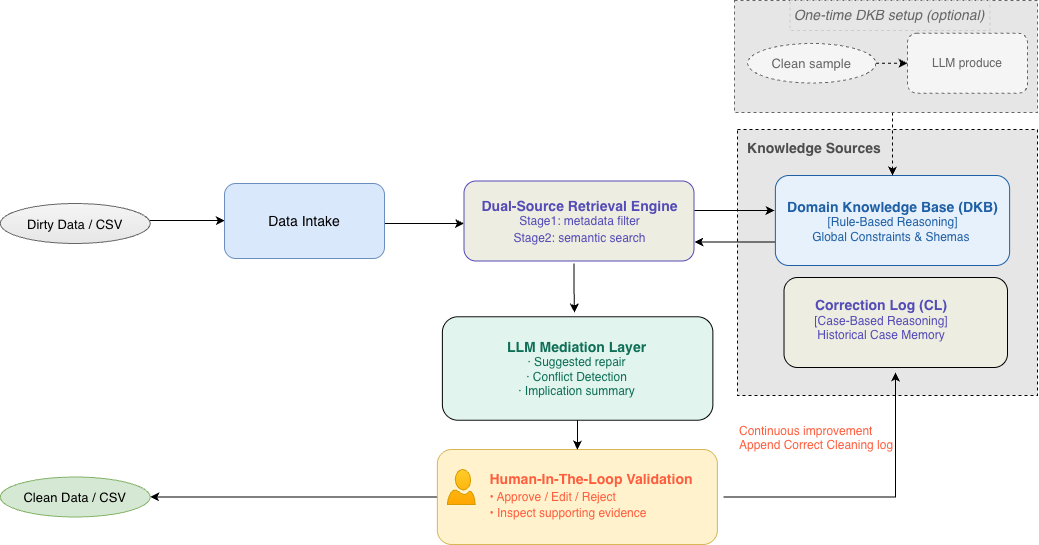

The diagram above was exported from draw.io. Its source (the exported page's mxGraphModel, read from the mxfile embedded in the PNG):
<mxGraphModel dx="1227" dy="1031" grid="1" gridSize="10" guides="1" tooltips="1" connect="1" arrows="1" fold="1" page="1" pageScale="1" pageWidth="827" pageHeight="1169" math="0" shadow="0">
  <root>
    <mxCell id="0" />
    <mxCell id="1" parent="0" />
    <mxCell id="GZGzu9ezaBbBY-FZVcB9-1" parent="1" style="text;html=1;align=center;verticalAlign=middle;resizable=0;points=[];autosize=1;strokeColor=none;fillColor=none;" value="&lt;div&gt;&lt;br&gt;&lt;/div&gt;" vertex="1">
      <mxGeometry height="30" width="20" x="1051" y="645" as="geometry" />
    </mxCell>
    <mxCell id="GZGzu9ezaBbBY-FZVcB9-8" edge="1" parent="1" style="edgeStyle=orthogonalEdgeStyle;rounded=0;orthogonalLoop=1;jettySize=auto;html=1;" value="">
      <mxGeometry relative="1" as="geometry">
        <mxPoint x="1549.5" y="631" as="sourcePoint" />
        <mxPoint x="1550" y="680" as="targetPoint" />
      </mxGeometry>
    </mxCell>
    <mxCell id="GZGzu9ezaBbBY-FZVcB9-15" edge="1" parent="1" style="edgeStyle=orthogonalEdgeStyle;rounded=0;orthogonalLoop=1;jettySize=auto;html=1;">
      <mxGeometry relative="1" as="geometry">
        <mxPoint x="1109.75" y="588" as="sourcePoint" />
        <mxPoint x="1200.25" y="588" as="targetPoint" />
      </mxGeometry>
    </mxCell>
    <mxCell id="GZGzu9ezaBbBY-FZVcB9-16" edge="1" parent="1" style="edgeStyle=orthogonalEdgeStyle;rounded=0;orthogonalLoop=1;jettySize=auto;html=1;entryX=0;entryY=0.5;entryDx=0;entryDy=0;">
      <mxGeometry relative="1" as="geometry">
        <mxPoint x="1354.5" y="591" as="sourcePoint" />
        <mxPoint x="1439.5" y="591" as="targetPoint" />
      </mxGeometry>
    </mxCell>
    <mxCell id="GZGzu9ezaBbBY-FZVcB9-18" parent="1" style="rounded=0;whiteSpace=wrap;html=1;dashed=1;fillColor=#E6E6E6;" value="" vertex="1">
      <mxGeometry height="266" width="299.99" x="1713.01" y="497" as="geometry" />
    </mxCell>
    <mxCell id="GZGzu9ezaBbBY-FZVcB9-31" edge="1" parent="1" style="endArrow=classic;html=1;rounded=0;" value="">
      <mxGeometry height="50" relative="1" width="50" as="geometry">
        <mxPoint x="1750" y="609.5" as="sourcePoint" />
        <mxPoint x="1670" y="609.5" as="targetPoint" />
      </mxGeometry>
    </mxCell>
    <mxCell id="GZGzu9ezaBbBY-FZVcB9-32" parent="1" style="shape=ellipse;fillColor=#d5e8d4;strokeColor=#82b366;fontSize=13" value="Clean Data / CSV" vertex="1">
      <mxGeometry height="40" width="150" x="975.75" y="844.5" as="geometry" />
    </mxCell>
    <mxCell id="GZGzu9ezaBbBY-FZVcB9-33" parent="1" style="text;whiteSpace=wrap;html=1;" value="&lt;span style=&quot;text-align: center;&quot;&gt;&lt;font style=&quot;color: rgb(255, 94, 62);&quot;&gt;Continuous improvement&lt;/font&gt;&lt;/span&gt;&lt;div&gt;&lt;font&gt;&lt;span style=&quot;text-align: center; text-wrap-mode: nowrap;&quot;&gt;&lt;font style=&quot;color: rgb(255, 94, 62);&quot;&gt;Append Correct Cleaning log&lt;/font&gt;&lt;/span&gt;&lt;br&gt;&lt;/font&gt;&lt;/div&gt;" vertex="1">
      <mxGeometry height="60" width="220" x="1713.0099999999998" y="784.5" as="geometry" />
    </mxCell>
    <mxCell id="YlXXS-akpAAGuliwlue6-4" edge="1" parent="1" source="GZGzu9ezaBbBY-FZVcB9-39" style="edgeStyle=orthogonalEdgeStyle;rounded=0;orthogonalLoop=1;jettySize=auto;html=1;" target="GZGzu9ezaBbBY-FZVcB9-32" value="">
      <mxGeometry relative="1" as="geometry" />
    </mxCell>
    <mxCell id="GZGzu9ezaBbBY-FZVcB9-39" parent="1" style="rounded=1;whiteSpace=wrap;html=1;fillColor=#fff2cc;strokeColor=#d6b656;fontSize=14;gradientColor=none;" value="" vertex="1">
      <mxGeometry height="95" width="280" x="1412.88" y="817" as="geometry" />
    </mxCell>
    <mxCell id="GZGzu9ezaBbBY-FZVcB9-40" parent="1" style="verticalLabelPosition=bottom;html=1;verticalAlign=top;align=center;shape=mxgraph.azure.user;fillColor=#ffcd28;gradientColor=#ffa500;strokeColor=#d79b00;" value="" vertex="1">
      <mxGeometry height="35" width="27.75" x="1422.88" y="837" as="geometry" />
    </mxCell>
    <mxCell id="YlXXS-akpAAGuliwlue6-5" parent="1" style="shape=ellipse;fillColor=#f5f5f5;strokeColor=#666666;fontSize=13;gradientColor=#E6E6E6;" value="Dirty Data / CSV" vertex="1">
      <mxGeometry height="40" width="150" x="975.75" y="571" as="geometry" />
    </mxCell>
    <mxCell id="YlXXS-akpAAGuliwlue6-7" parent="1" style="text;html=1;whiteSpace=wrap;strokeColor=none;fillColor=none;align=center;verticalAlign=middle;rounded=0;autosize=1;resizable=0;" value="&lt;div&gt;&lt;font style=&quot;color: rgb(77, 77, 77); font-size: 14px;&quot;&gt;&lt;b&gt;Knowledge Sources&lt;/b&gt;&lt;/font&gt;&lt;/div&gt;&lt;div&gt;&lt;br&gt;&lt;/div&gt;" vertex="1">
      <mxGeometry height="40" width="160" x="1710.14" y="503" as="geometry" />
    </mxCell>
    <mxCell id="YlXXS-akpAAGuliwlue6-12" parent="1" style="rounded=1;whiteSpace=wrap;html=1;fillColor=#dae8fc;strokeColor=#6c8ebf;fontSize=14;" value="Data Intake" vertex="1">
      <mxGeometry height="75" width="160" x="1200" y="551" as="geometry" />
    </mxCell>
    <mxCell id="FIi2hhjXUHf97YtCMAWB-5" parent="1" style="text=1;html=1;rounded=1;fontSize=12;fontWeight=bold;align=center;verticalAlign=middle;strokeColor=#534BB7;strokeWidth=1;fillColor=#EEEDE1;fontColor=#534BB7;" value="&lt;font style=&quot;font-size: 14px;&quot;&gt;&lt;b&gt;Dual-Source Retrieval Engine&lt;/b&gt;&lt;/font&gt;&lt;div&gt;&lt;span style=&quot;text-wrap-mode: wrap;&quot;&gt;&lt;font style=&quot;color: rgb(83, 75, 183);&quot;&gt;Stage1: metadata filter&lt;/font&gt;&lt;/span&gt;&lt;div style=&quot;font-size: 14px; text-wrap-mode: wrap; color: rgb(0, 0, 0);&quot;&gt;&lt;span style=&quot;font-size: 12px;&quot;&gt;&lt;font style=&quot;color: rgb(83, 75, 183);&quot;&gt;Stage2: semantic search&lt;/font&gt;&lt;/span&gt;&lt;/div&gt;&lt;/div&gt;" vertex="1">
      <mxGeometry height="80" width="230" x="1439.5" y="548.5" as="geometry" />
    </mxCell>
    <mxCell id="FIi2hhjXUHf97YtCMAWB-6" parent="1" style="text=1;html=1;rounded=1;fontSize=12;fontWeight=bold;align=center;verticalAlign=middle;strokeColor=#1F5FA5;strokeWidth=1;fillColor=#E6F1FB;fontColor=#1F5FA5;" value="&lt;br&gt;&lt;div&gt;&lt;div&gt;&lt;pre class=&quot;overflow-visible! px-0!&quot; data-start=&quot;881&quot; data-end=&quot;943&quot;&gt;&lt;div class=&quot;relative w-full mt-4 mb-1&quot;&gt;&lt;div class=&quot;&quot;&gt;&lt;div class=&quot;relative&quot;&gt;&lt;div class=&quot;&quot;&gt;&lt;div class=&quot;&quot;&gt;&lt;/div&gt;&lt;/div&gt;&lt;/div&gt;&lt;/div&gt;&lt;/div&gt;&lt;/pre&gt;&lt;/div&gt;&lt;/div&gt;" vertex="1">
      <mxGeometry height="90" width="234.25" x="1750.8799999999999" y="543" as="geometry" />
    </mxCell>
    <mxCell id="FIi2hhjXUHf97YtCMAWB-35" edge="1" parent="1" style="edgeStyle=orthogonalEdgeStyle;rounded=0;orthogonalLoop=1;jettySize=auto;html=1;exitX=0.5;exitY=1;exitDx=0;exitDy=0;entryX=0.5;entryY=0;entryDx=0;entryDy=0;" target="GZGzu9ezaBbBY-FZVcB9-39">
      <mxGeometry relative="1" as="geometry">
        <mxPoint x="1553.13" y="774.75" as="sourcePoint" />
      </mxGeometry>
    </mxCell>
    <mxCell id="FIi2hhjXUHf97YtCMAWB-7" parent="1" style="text=1;html=1;rounded=1;fontSize=12;fontWeight=bold;align=center;verticalAlign=middle;strokeColor:#0F6E56;strokeWidth=1;fillColor=#E1F5EE;fontColor=#0F6E56;" value="" vertex="1">
      <mxGeometry height="103.5" width="270.5" x="1417.88" y="684.25" as="geometry" />
    </mxCell>
    <mxCell id="FIi2hhjXUHf97YtCMAWB-9" parent="1" style="text=1;html=1;rounded=1;fontSize=12;fontWeight=bold;align=center;verticalAlign=middle;strokeColor:#534BB7;strokeWidth=1;fillColor=#EEEDE1;fontColor=#534BB7;" value="&lt;div&gt;&lt;br&gt;&lt;p data-start=&quot;1015&quot; data-end=&quot;1036&quot;&gt;&lt;/p&gt;&lt;/div&gt;" vertex="1">
      <mxGeometry height="90" width="223.49" x="1759.51" y="645" as="geometry" />
    </mxCell>
    <mxCell id="FIi2hhjXUHf97YtCMAWB-18" edge="1" parent="1" source="FIi2hhjXUHf97YtCMAWB-14" style="edgeStyle=orthogonalEdgeStyle;rounded=0;orthogonalLoop=1;jettySize=auto;html=1;dashed=1;" target="FIi2hhjXUHf97YtCMAWB-6" value="">
      <mxGeometry relative="1" as="geometry">
        <Array as="points">
          <mxPoint x="1868" y="490" />
          <mxPoint x="1868" y="490" />
        </Array>
      </mxGeometry>
    </mxCell>
    <mxCell id="FIi2hhjXUHf97YtCMAWB-14" parent="1" style="rounded=0;whiteSpace=wrap;html=1;fillColor=#E6E6E6;strokeColor=#666666;gradientColor=none;dashed=1;" value="" vertex="1">
      <mxGeometry height="112" width="303" x="1710" y="368" as="geometry" />
    </mxCell>
    <mxCell id="FIi2hhjXUHf97YtCMAWB-15" parent="1" style="text;html=1;whiteSpace=wrap;strokeColor=#CCCCCC;fillColor=none;align=center;verticalAlign=middle;rounded=0;dashed=1;" value="&lt;font style=&quot;font-size: 14px; color: rgb(102, 102, 102);&quot;&gt;&lt;i style=&quot;&quot;&gt;One-time DKB setup (optional)&lt;/i&gt;&lt;/font&gt;" vertex="1">
      <mxGeometry height="30" width="200" x="1765.39" y="368" as="geometry" />
    </mxCell>
    <mxCell id="FIi2hhjXUHf97YtCMAWB-17" edge="1" parent="1" source="FIi2hhjXUHf97YtCMAWB-11" style="edgeStyle=orthogonalEdgeStyle;rounded=0;orthogonalLoop=1;jettySize=auto;html=1;strokeColor=#000000;dashed=1;" target="FIi2hhjXUHf97YtCMAWB-16" value="">
      <mxGeometry relative="1" as="geometry" />
    </mxCell>
    <mxCell id="FIi2hhjXUHf97YtCMAWB-11" parent="1" style="shape=ellipse;fontSize=13;fillColor=#f5f5f5;gradientColor=none;strokeColor=#666666;fontColor=#666666;dashed=1;" value="Clean sample" vertex="1">
      <mxGeometry height="39.5" width="128.39" x="1723" y="411" as="geometry" />
    </mxCell>
    <mxCell id="FIi2hhjXUHf97YtCMAWB-16" parent="1" style="rounded=1;whiteSpace=wrap;html=1;fillColor=#f5f5f5;strokeColor=#666666;gradientColor=none;dashed=1;" value="&lt;font style=&quot;color: rgb(102, 102, 102);&quot;&gt;LLM produce&lt;/font&gt;" vertex="1">
      <mxGeometry height="60" width="120" x="1883" y="400.75" as="geometry" />
    </mxCell>
    <mxCell id="GZGzu9ezaBbBY-FZVcB9-23" edge="1" parent="1" style="endArrow=classic;html=1;rounded=0;" value="">
      <mxGeometry height="50" relative="1" width="50" as="geometry">
        <mxPoint x="1670" y="578" as="sourcePoint" />
        <mxPoint x="1750" y="578" as="targetPoint" />
      </mxGeometry>
    </mxCell>
    <mxCell id="FIi2hhjXUHf97YtCMAWB-20" parent="1" style="text;html=1;whiteSpace=wrap;strokeColor=none;fillColor=none;align=center;verticalAlign=middle;rounded=0;" value="&lt;b&gt;&lt;font style=&quot;color: rgb(31, 95, 165); text-wrap-mode: nowrap; font-size: 14px;&quot;&gt;Domain Knowledge Base (DKB&lt;/font&gt;&lt;span style=&quot;color: light-dark(rgb(31, 95, 165), rgb(115, 170, 230)); font-size: 14px; text-wrap-mode: nowrap; background-color: transparent;&quot;&gt;)&lt;/span&gt;&lt;/b&gt;&lt;div&gt;&lt;div style=&quot;color: rgb(31, 95, 165); text-wrap-mode: nowrap;&quot;&gt;&lt;span style=&quot;background-color: transparent; color: light-dark(rgb(31, 95, 165), rgb(115, 170, 230));&quot;&gt;[Rule-Based Reasoning]&lt;/span&gt;&lt;/div&gt;&lt;div style=&quot;color: rgb(31, 95, 165); text-wrap-mode: nowrap;&quot;&gt;&lt;span style=&quot;background-color: transparent; color: light-dark(rgb(31, 95, 165), rgb(115, 170, 230));&quot;&gt;Global Constraints &amp;amp; Shemas&amp;nbsp;&lt;/span&gt;&lt;/div&gt;&lt;div style=&quot;color: rgb(31, 95, 165); text-wrap-mode: nowrap;&quot;&gt;&lt;span style=&quot;background-color: transparent; color: light-dark(rgb(31, 95, 165), rgb(115, 170, 230));&quot;&gt;&lt;br&gt;&lt;/span&gt;&lt;/div&gt;&lt;div style=&quot;color: rgb(31, 95, 165); text-wrap-mode: nowrap;&quot;&gt;&lt;/div&gt;&lt;div style=&quot;color: rgb(31, 95, 165); text-wrap-mode: nowrap;&quot;&gt;&lt;span style=&quot;background-color: transparent; color: light-dark(rgb(31, 95, 165), rgb(115, 170, 230));&quot;&gt;&lt;/span&gt;&lt;/div&gt;&lt;div style=&quot;color: rgb(31, 95, 165); text-wrap-mode: nowrap;&quot;&gt;&lt;span style=&quot;background-color: transparent; color: light-dark(rgb(31, 95, 165), rgb(115, 170, 230));&quot;&gt;&lt;/span&gt;&lt;/div&gt;&lt;div style=&quot;color: rgb(31, 95, 165); text-wrap-mode: nowrap;&quot;&gt;&lt;/div&gt;&lt;div style=&quot;color: rgb(31, 95, 165); text-wrap-mode: nowrap;&quot;&gt;&lt;/div&gt;&lt;div style=&quot;color: rgb(31, 95, 165); text-wrap-mode: nowrap;&quot;&gt;&lt;/div&gt;&lt;/div&gt;" vertex="1">
      <mxGeometry height="90" width="175" x="1780.51" y="550.5" as="geometry" />
    </mxCell>
    <mxCell id="FIi2hhjXUHf97YtCMAWB-24" parent="1" style="text;html=1;whiteSpace=wrap;strokeColor=none;fillColor=none;align=center;verticalAlign=middle;rounded=0;" value="&lt;font style=&quot;color: rgb(83, 75, 183); text-wrap-mode: nowrap; font-size: 14px;&quot;&gt;&lt;b&gt;Correction Log (CL)&lt;/b&gt;&lt;/font&gt;&lt;div style=&quot;color: rgb(83, 75, 183); text-wrap-mode: nowrap;&quot;&gt;&lt;span style=&quot;background-color: transparent; color: light-dark(rgb(83, 75, 183), rgb(164, 157, 250));&quot;&gt;[Case-Based Reasoning]&lt;/span&gt;&lt;/div&gt;&lt;div style=&quot;color: rgb(83, 75, 183); text-wrap-mode: nowrap;&quot;&gt;Historical Case Memory&lt;/div&gt;" vertex="1">
      <mxGeometry height="70" width="172.49" x="1770.51" y="652" as="geometry" />
    </mxCell>
    <mxCell id="FIi2hhjXUHf97YtCMAWB-28" parent="1" style="text;html=1;whiteSpace=wrap;strokeColor=none;fillColor=none;align=center;verticalAlign=middle;rounded=0;" value="&lt;span style=&quot;color: rgb(15, 110, 86); text-wrap-mode: nowrap;&quot;&gt;&lt;font style=&quot;font-size: 14px;&quot;&gt;&lt;b&gt;LLM Mediation Layer&lt;/b&gt;&lt;/font&gt;&lt;/span&gt;&lt;div style=&quot;color: rgb(15, 110, 86); text-wrap-mode: nowrap;&quot;&gt;&lt;/div&gt;&lt;div&gt;&lt;span style=&quot;color: rgb(15, 110, 86); text-wrap-mode: nowrap;&quot;&gt;· Suggested repair&lt;/span&gt;&lt;/div&gt;&lt;div&gt;&lt;span style=&quot;color: rgb(15, 110, 86); text-wrap-mode: nowrap;&quot;&gt;· Conflict Detection&lt;/span&gt;&lt;/div&gt;&lt;div&gt;&lt;span style=&quot;color: rgb(15, 110, 86); text-wrap-mode: nowrap;&quot;&gt;· Implication summary&lt;/span&gt;&lt;/div&gt;" vertex="1">
      <mxGeometry height="90" width="155" x="1475.38" y="691" as="geometry" />
    </mxCell>
    <mxCell id="FIi2hhjXUHf97YtCMAWB-37" edge="1" parent="1" style="edgeStyle=orthogonalEdgeStyle;rounded=0;orthogonalLoop=1;jettySize=auto;html=1;">
      <mxGeometry relative="1" as="geometry">
        <mxPoint x="1699.12" y="864.5" as="sourcePoint" />
        <mxPoint x="1871" y="740" as="targetPoint" />
      </mxGeometry>
    </mxCell>
    <mxCell id="FIi2hhjXUHf97YtCMAWB-29" parent="1" style="text;html=1;whiteSpace=wrap;strokeColor=none;fillColor=none;align=center;verticalAlign=middle;rounded=0;" value="&lt;span style=&quot;font-size: 14px;&quot;&gt;&lt;font style=&quot;color: rgb(255, 94, 62);&quot;&gt;&amp;nbsp; &amp;nbsp; &amp;nbsp; &amp;nbsp;&amp;nbsp;&lt;/font&gt;&lt;/span&gt;&lt;div style=&quot;font-size: 14px;&quot;&gt;&lt;font style=&quot;color: rgb(255, 94, 62);&quot;&gt;&lt;b&gt;Human-In-The-Loop Validation&lt;/b&gt;&lt;/font&gt;&lt;/div&gt;&lt;div style=&quot;font-size: 14px;&quot;&gt;&lt;div style=&quot;text-align: left;&quot;&gt;&lt;font style=&quot;font-size: 12px; color: rgb(255, 94, 62);&quot;&gt;• Approve / Edit / Reject&lt;/font&gt;&lt;/div&gt;&lt;div style=&quot;text-align: left;&quot;&gt;&lt;font style=&quot;font-size: 12px; color: rgb(255, 94, 62);&quot;&gt;• Inspect supporting evidence&lt;/font&gt;&lt;/div&gt;&lt;/div&gt;" vertex="1">
      <mxGeometry height="63" width="274.12" x="1430" y="823" as="geometry" />
    </mxCell>
    <mxCell id="FIi2hhjXUHf97YtCMAWB-40" edge="1" parent="1" source="FIi2hhjXUHf97YtCMAWB-14" style="edgeStyle=orthogonalEdgeStyle;rounded=0;orthogonalLoop=1;jettySize=auto;html=1;exitX=0.5;exitY=1;exitDx=0;exitDy=0;dashed=1;" target="FIi2hhjXUHf97YtCMAWB-14">
      <mxGeometry relative="1" as="geometry" />
    </mxCell>
  </root>
</mxGraphModel>